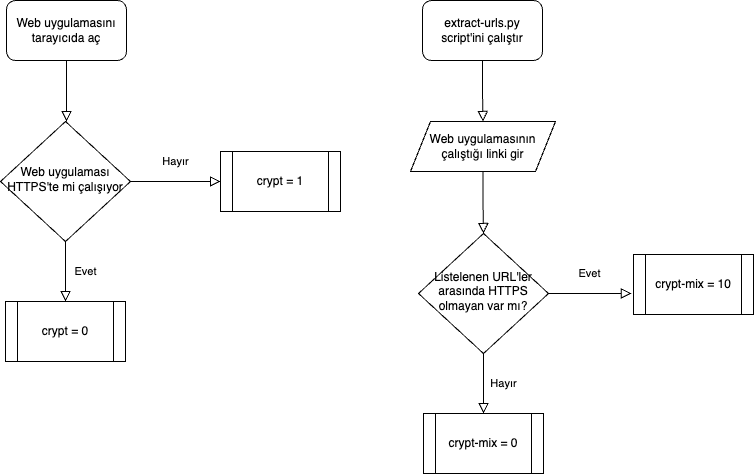

The diagram above was exported from draw.io. Its source (the exported page's mxGraphModel, read from the mxfile embedded in the PNG):
<mxGraphModel dx="1434" dy="822" grid="1" gridSize="10" guides="1" tooltips="1" connect="1" arrows="1" fold="1" page="1" pageScale="1" pageWidth="827" pageHeight="1169" math="0" shadow="0">
  <root>
    <mxCell id="WIyWlLk6GJQsqaUBKTNV-0" />
    <mxCell id="WIyWlLk6GJQsqaUBKTNV-1" parent="WIyWlLk6GJQsqaUBKTNV-0" />
    <mxCell id="WIyWlLk6GJQsqaUBKTNV-4" value="Evet" style="rounded=0;html=1;jettySize=auto;orthogonalLoop=1;fontSize=11;endArrow=block;endFill=0;endSize=8;strokeWidth=1;shadow=0;labelBackgroundColor=none;edgeStyle=orthogonalEdgeStyle;" parent="WIyWlLk6GJQsqaUBKTNV-1" edge="1">
      <mxGeometry y="20" relative="1" as="geometry">
        <mxPoint as="offset" />
        <mxPoint x="115" y="291" as="sourcePoint" />
        <mxPoint x="115" y="351" as="targetPoint" />
      </mxGeometry>
    </mxCell>
    <mxCell id="WIyWlLk6GJQsqaUBKTNV-6" value="Web uygulaması HTTPS'te mi çalışıyor" style="rhombus;whiteSpace=wrap;html=1;shadow=0;fontFamily=Helvetica;fontSize=12;align=center;strokeWidth=1;spacing=6;spacingTop=-4;" parent="WIyWlLk6GJQsqaUBKTNV-1" vertex="1">
      <mxGeometry x="50" y="171" width="130" height="120" as="geometry" />
    </mxCell>
    <mxCell id="h_RD9dawk91Q07xSKtJ4-1" value="crypt = 1" style="shape=process;whiteSpace=wrap;html=1;backgroundOutline=1;" parent="WIyWlLk6GJQsqaUBKTNV-1" vertex="1">
      <mxGeometry x="270" y="201" width="120" height="60" as="geometry" />
    </mxCell>
    <mxCell id="h_RD9dawk91Q07xSKtJ4-4" value="Hayır" style="rounded=0;html=1;jettySize=auto;orthogonalLoop=1;fontSize=11;endArrow=block;endFill=0;endSize=8;strokeWidth=1;shadow=0;labelBackgroundColor=none;edgeStyle=orthogonalEdgeStyle;exitX=1;exitY=0.5;exitDx=0;exitDy=0;entryX=0;entryY=0.5;entryDx=0;entryDy=0;" parent="WIyWlLk6GJQsqaUBKTNV-1" source="WIyWlLk6GJQsqaUBKTNV-6" target="h_RD9dawk91Q07xSKtJ4-1" edge="1">
      <mxGeometry y="20" relative="1" as="geometry">
        <mxPoint as="offset" />
        <mxPoint x="180" y="241" as="sourcePoint" />
        <mxPoint x="270" y="241" as="targetPoint" />
      </mxGeometry>
    </mxCell>
    <mxCell id="h_RD9dawk91Q07xSKtJ4-5" value="crypt = 0" style="shape=process;whiteSpace=wrap;html=1;backgroundOutline=1;" parent="WIyWlLk6GJQsqaUBKTNV-1" vertex="1">
      <mxGeometry x="55" y="351" width="120" height="60" as="geometry" />
    </mxCell>
    <mxCell id="h_RD9dawk91Q07xSKtJ4-6" value="Hayır" style="rounded=0;html=1;jettySize=auto;orthogonalLoop=1;fontSize=11;endArrow=block;endFill=0;endSize=8;strokeWidth=1;shadow=0;labelBackgroundColor=none;edgeStyle=orthogonalEdgeStyle;" parent="WIyWlLk6GJQsqaUBKTNV-1" edge="1">
      <mxGeometry y="20" relative="1" as="geometry">
        <mxPoint as="offset" />
        <mxPoint x="533" y="403" as="sourcePoint" />
        <mxPoint x="533" y="463" as="targetPoint" />
      </mxGeometry>
    </mxCell>
    <mxCell id="h_RD9dawk91Q07xSKtJ4-7" value="Listelenen URL'ler arasında HTTPS olmayan var mı?" style="rhombus;whiteSpace=wrap;html=1;shadow=0;fontFamily=Helvetica;fontSize=12;align=center;strokeWidth=1;spacing=6;spacingTop=-4;" parent="WIyWlLk6GJQsqaUBKTNV-1" vertex="1">
      <mxGeometry x="468" y="283" width="130" height="120" as="geometry" />
    </mxCell>
    <mxCell id="h_RD9dawk91Q07xSKtJ4-8" value="crypt-mix = 10" style="shape=process;whiteSpace=wrap;html=1;backgroundOutline=1;" parent="WIyWlLk6GJQsqaUBKTNV-1" vertex="1">
      <mxGeometry x="683" y="304" width="120" height="60" as="geometry" />
    </mxCell>
    <mxCell id="h_RD9dawk91Q07xSKtJ4-9" value="Evet" style="rounded=0;html=1;jettySize=auto;orthogonalLoop=1;fontSize=11;endArrow=block;endFill=0;endSize=8;strokeWidth=1;shadow=0;labelBackgroundColor=none;edgeStyle=orthogonalEdgeStyle;entryX=-0.017;entryY=0.65;entryDx=0;entryDy=0;entryPerimeter=0;exitX=1;exitY=0.5;exitDx=0;exitDy=0;" parent="WIyWlLk6GJQsqaUBKTNV-1" source="h_RD9dawk91Q07xSKtJ4-7" target="h_RD9dawk91Q07xSKtJ4-8" edge="1">
      <mxGeometry y="20" relative="1" as="geometry">
        <mxPoint as="offset" />
        <mxPoint x="603" y="338" as="sourcePoint" />
        <mxPoint x="653" y="348" as="targetPoint" />
      </mxGeometry>
    </mxCell>
    <mxCell id="h_RD9dawk91Q07xSKtJ4-10" value="crypt-mix = 0" style="shape=process;whiteSpace=wrap;html=1;backgroundOutline=1;" parent="WIyWlLk6GJQsqaUBKTNV-1" vertex="1">
      <mxGeometry x="473" y="463" width="120" height="60" as="geometry" />
    </mxCell>
    <mxCell id="h_RD9dawk91Q07xSKtJ4-11" value="extract-urls.py script'ini çalıştır" style="rounded=1;whiteSpace=wrap;html=1;" parent="WIyWlLk6GJQsqaUBKTNV-1" vertex="1">
      <mxGeometry x="472" y="50" width="120" height="60" as="geometry" />
    </mxCell>
    <mxCell id="h_RD9dawk91Q07xSKtJ4-13" value="" style="rounded=0;html=1;jettySize=auto;orthogonalLoop=1;fontSize=11;endArrow=block;endFill=0;endSize=8;strokeWidth=1;shadow=0;labelBackgroundColor=none;edgeStyle=orthogonalEdgeStyle;entryX=0.5;entryY=0;entryDx=0;entryDy=0;exitX=0.5;exitY=1;exitDx=0;exitDy=0;" parent="WIyWlLk6GJQsqaUBKTNV-1" source="h_RD9dawk91Q07xSKtJ4-26" target="h_RD9dawk91Q07xSKtJ4-7" edge="1">
      <mxGeometry y="20" relative="1" as="geometry">
        <mxPoint as="offset" />
        <mxPoint x="510" y="258" as="sourcePoint" />
        <mxPoint x="593" y="258" as="targetPoint" />
      </mxGeometry>
    </mxCell>
    <mxCell id="h_RD9dawk91Q07xSKtJ4-26" value="Web uygulamasının çalıştığı linki gir" style="shape=parallelogram;perimeter=parallelogramPerimeter;whiteSpace=wrap;html=1;fixedSize=1;" parent="WIyWlLk6GJQsqaUBKTNV-1" vertex="1">
      <mxGeometry x="460" y="171" width="145" height="50" as="geometry" />
    </mxCell>
    <mxCell id="h_RD9dawk91Q07xSKtJ4-27" value="" style="rounded=0;html=1;jettySize=auto;orthogonalLoop=1;fontSize=11;endArrow=block;endFill=0;endSize=8;strokeWidth=1;shadow=0;labelBackgroundColor=none;edgeStyle=orthogonalEdgeStyle;entryX=0.5;entryY=0;entryDx=0;entryDy=0;exitX=0.5;exitY=1;exitDx=0;exitDy=0;" parent="WIyWlLk6GJQsqaUBKTNV-1" source="h_RD9dawk91Q07xSKtJ4-11" target="h_RD9dawk91Q07xSKtJ4-26" edge="1">
      <mxGeometry y="20" relative="1" as="geometry">
        <mxPoint as="offset" />
        <mxPoint x="683.5" y="128" as="sourcePoint" />
        <mxPoint x="798" y="178" as="targetPoint" />
      </mxGeometry>
    </mxCell>
    <mxCell id="h_RD9dawk91Q07xSKtJ4-30" value="Web uygulamasını tarayıcıda aç" style="rounded=1;whiteSpace=wrap;html=1;" parent="WIyWlLk6GJQsqaUBKTNV-1" vertex="1">
      <mxGeometry x="56" y="50" width="120" height="60" as="geometry" />
    </mxCell>
    <mxCell id="h_RD9dawk91Q07xSKtJ4-31" value="" style="rounded=0;html=1;jettySize=auto;orthogonalLoop=1;fontSize=11;endArrow=block;endFill=0;endSize=8;strokeWidth=1;shadow=0;labelBackgroundColor=none;edgeStyle=orthogonalEdgeStyle;entryX=0.5;entryY=0;entryDx=0;entryDy=0;exitX=0.5;exitY=1;exitDx=0;exitDy=0;" parent="WIyWlLk6GJQsqaUBKTNV-1" source="h_RD9dawk91Q07xSKtJ4-30" edge="1">
      <mxGeometry y="20" relative="1" as="geometry">
        <mxPoint as="offset" />
        <mxPoint x="266.5" y="128" as="sourcePoint" />
        <mxPoint x="116" y="171" as="targetPoint" />
      </mxGeometry>
    </mxCell>
  </root>
</mxGraphModel>